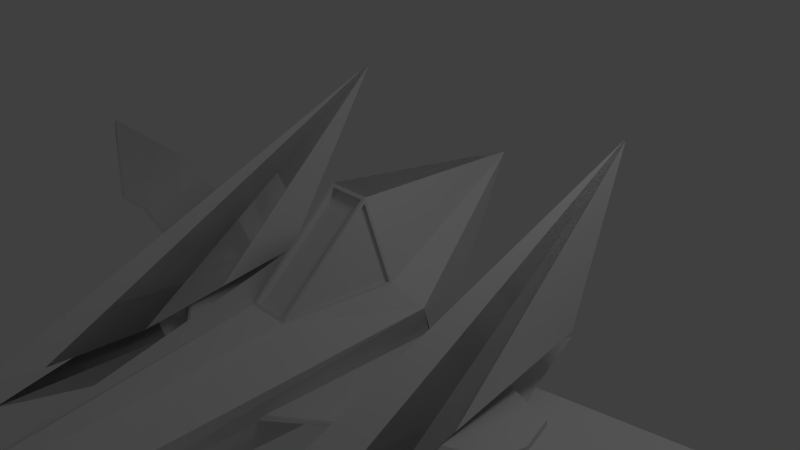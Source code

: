 # Source: arwing.blend  (saved by Blender 2.64.0; exported with 4.5.12 LTS)
import bpy
from mathutils import Matrix  # noqa: F401  (used for matrix-valued properties, if any)

bpy.ops.wm.read_factory_settings(use_empty=True)
scene = bpy.context.scene
scene.name = 'Scene'

# ---- collections
col_collection_1 = bpy.data.collections.new('Collection 1'); scene.collection.children.link(col_collection_1)

# ---- materials (node trees are filled in below, after node groups)
mat_material = bpy.data.materials.new('Material')
mat_material.alpha_threshold = 0.0
mat_material.use_transparent_shadow = False
mat_material.roughness = 0.5
mat_material.line_color = (0.0, 0.0, 0.0, 1.0)

# ---- material node trees

# ---- world
world_world = bpy.data.worlds.new('World'); scene.world = world_world
world_world.color = (0.05088, 0.05088, 0.05088)
world_world.use_sun_shadow = False
world_world.sun_shadow_jitter_overblur = 0.0
world_world.cycles.sampling_method = 'MANUAL'
world_world.cycles.sample_map_resolution = 256

# ---- cameras
cam_camera = bpy.data.cameras.new('Camera')
cam_camera.clip_end = 100.0
cam_camera.lens = 35.0
cam_camera.sensor_width = 32.0
cam_camera.sensor_height = 18.0
cam_camera.ortho_scale = 7.314
cam_camera.dof.focus_distance = 0.0
cam_camera.dof.aperture_fstop = 128.0

# ---- lights
light_lamp = bpy.data.lights.new('Lamp', 'POINT')
light_lamp.transmission_factor = 0.0
light_lamp.cutoff_distance = 30.0
light_lamp.energy = 100.0
light_lamp.shadow_buffer_clip_start = 1.001
light_lamp.shadow_soft_size = 1.0
light_lamp.shadow_maximum_resolution = 0.006
light_lamp.use_absolute_resolution = True
light_lamp.cycles.use_multiple_importance_sampling = False

# ---- meshes
me_cube_002 = bpy.data.meshes.new('Cube.002')
me_cube_002.from_pydata([(2.585, 0.7758, 2.239), (2.265, 2.002, 4.219), (2.564, -2.192, 1.684), (2.063, -4.617, 1.582), (1.384, -0.2656, 2.239), (1.723, -2.441, 1.703), (2.564, -1.921, 1.442), (1.992, -4.346, 1.34), (1.723, -2.17, 1.461), (1.992, -2.008, 0.7524), (2.577, 0.001226, 1.658), (1.384, -0.2633, 1.673), (1.992, 1.659, 1.466)], [], [(1, 3, 2), (0, 1, 2), (1, 4, 5, 3), (9, 7, 8), (6, 7, 9), (5, 2, 3), (8, 7, 6), (4, 1, 0), (4, 0, 2, 5), (6, 10, 11, 8), (10, 6, 9, 12), (10, 12, 11), (11, 12, 9, 8)])
_uv = me_cube_002.uv_layers.new(name='UVMap')
_uv.uv.foreach_set('vector', [0.0, 0.0, 0.0, 0.0, 0.0, 0.0, 0.0, 0.0, 0.0, 0.0, 0.0, 0.0, 0.0, 0.0, 0.0, 0.0, 0.0, 0.0, 0.0, 0.0, 0.0, 0.0, 0.0, 0.0, 0.0, 0.0, 0.0, 0.0, 0.0, 0.0, 0.0, 0.0, 0.0, 0.0, 0.0, 0.0, 0.0, 0.0, 0.0, 0.0, 0.0, 0.0, 0.0, 0.0, 0.0, 0.0, 0.0, 0.0, 0.0, 0.0, 0.0, 0.0, 0.0, 0.0, 0.0, 0.0, 0.0, 0.0, 0.0, 0.0, 0.0, 0.0, 0.0, 0.0, 0.0, 0.0, 0.0, 0.0, 0.0, 0.0, 0.0, 0.0, 0.0, 0.0, 0.0, 0.0, 0.0, 0.0, 0.0, 0.0, 0.0, 0.0, 0.0, 0.0, 0.0, 0.0, 0.0, 0.0])
me_cube_002.materials.append(mat_material)
me_cube_002.use_remesh_preserve_volume = False
me_cube_002.use_remesh_preserve_attributes = False
me_cube_002.use_mirror_vertex_groups = False
me_cube_002.update()
me_cube_003 = bpy.data.meshes.new('Cube.003')
me_cube_003.from_pydata([(2.107, -1.634, -0.7017), (2.107, -1.634, -1.061), (2.086, -1.632, -1.06), (2.086, -1.632, -0.6993), (2.065, -1.634, -1.059), (2.065, -1.634, -0.6979), (2.127, -1.64, -0.7049), (2.127, -1.64, -1.063), (2.045, -1.64, -1.059), (2.045, -1.64, -0.6974), (2.146, -1.65, -0.7089), (2.146, -1.65, -1.065), (2.027, -1.65, -0.698), (2.027, -1.65, -1.059), (2.162, -1.663, -0.7135), (2.162, -1.663, -1.067), (2.011, -1.663, -1.059), (2.011, -1.663, -0.6996), (2.175, -1.68, -0.7185), (2.175, -1.68, -1.07), (1.997, -1.68, -1.06), (1.997, -1.68, -0.7022), (2.185, -1.698, -0.7237), (2.185, -1.698, -1.072), (1.987, -1.698, -1.062), (1.987, -1.698, -0.7056), (2.191, -1.718, -0.7289), (2.191, -1.718, -1.074), (1.981, -1.718, -1.063), (1.981, -1.718, -0.7097), (2.193, -1.739, -0.7339), (2.193, -1.739, -1.077), (1.979, -1.739, -1.065), (1.979, -1.739, -0.7143), (2.191, -1.76, -0.7386), (2.191, -1.76, -1.079), (1.981, -1.76, -1.068), (1.981, -1.76, -0.7194), (2.185, -1.78, -0.7427), (2.185, -1.78, -1.08), (1.987, -1.78, -1.07), (1.987, -1.78, -0.7246), (2.175, -1.799, -0.7461), (2.175, -1.799, -1.082), (1.997, -1.799, -1.072), (1.997, -1.799, -0.7298), (2.162, -1.815, -0.7486), (2.162, -1.815, -1.083), (2.011, -1.815, -1.075), (2.011, -1.815, -0.7348), (2.146, -1.828, -0.7502), (2.146, -1.828, -1.083), (2.027, -1.828, -1.077), (2.027, -1.828, -0.7393), (2.127, -1.838, -0.7508), (2.127, -1.838, -1.083), (2.045, -1.838, -1.079), (2.045, -1.838, -0.7433), (2.107, -1.844, -1.083), (2.107, -1.844, -0.7504), (2.065, -1.844, -1.081), (2.065, -1.844, -0.7466), (2.086, -1.846, -1.082), (2.086, -1.846, -0.749), (2.265, 2.002, 1.662), (2.063, -4.617, -0.9753), (2.564, -2.192, -0.8728), (2.585, 0.7758, -0.3184), (1.723, -2.441, -0.8536), (1.384, -0.2656, -0.3184), (1.992, -2.008, -1.805), (1.992, -4.346, -1.217), (1.723, -2.17, -1.096), (1.384, -0.2633, -0.8841), (2.564, -1.921, -1.115), (1.992, 1.659, -1.091), (2.577, 0.001226, -0.8991), (-2.265, 2.002, 1.662), (-2.564, -2.192, -0.8728), (-2.063, -4.617, -0.9753), (-1.723, -2.441, -0.8536), (-2.585, 0.7758, -0.3184), (-1.384, -0.2656, -0.3184), (-1.992, -2.008, -1.805), (-1.723, -2.17, -1.096), (-1.992, -4.346, -1.217), (-2.564, -1.921, -1.115), (-1.384, -0.2633, -0.8841), (-2.577, 0.001226, -0.8991), (-1.992, 1.659, -1.091)], [], [(0, 1, 2, 3), (1, 0, 6, 7), (7, 6, 10, 11), (11, 10, 14, 15), (15, 14, 18, 19), (19, 18, 22, 23), (23, 22, 26, 27), (27, 26, 30, 31), (31, 30, 34, 35), (35, 34, 38, 39), (39, 38, 42, 43), (43, 42, 46, 47), (47, 46, 50, 51), (51, 50, 54, 55), (54, 59, 58, 55), (59, 63, 62, 58), (63, 61, 60, 62), (61, 57, 56, 60), (57, 53, 52, 56), (53, 49, 48, 52), (49, 45, 44, 48), (45, 41, 40, 44), (41, 37, 36, 40), (37, 33, 32, 36), (33, 29, 28, 32), (29, 25, 24, 28), (25, 21, 20, 24), (21, 17, 16, 20), (17, 12, 13, 16), (12, 9, 8, 13), (3, 2, 4, 5), (8, 9, 5, 4), (64, 65, 66), (67, 64, 66), (64, 69, 68, 65), (68, 66, 65), (64, 67, 69), (69, 67, 66), (49, 53, 68), (68, 45, 49), (68, 41, 45), (68, 37, 41), (68, 33, 37), (68, 29, 33), (68, 69, 25, 29), (53, 57, 68), (69, 21, 25), (69, 17, 21), (69, 12, 17), (69, 9, 12), (69, 5, 9), (69, 3, 5), (69, 0, 3), (6, 0, 69), (69, 10, 6), (69, 14, 10), (69, 18, 14), (69, 66, 18), (66, 22, 18), (66, 26, 22), (66, 30, 26), (66, 34, 30), (66, 38, 34), (66, 42, 38), (66, 46, 42), (66, 50, 46), (66, 54, 50), (57, 61, 68), (66, 59, 54), (66, 68, 63, 59), (61, 63, 68), (70, 71, 72), (72, 71, 74), (74, 71, 70), (74, 76, 73, 11), (74, 39, 43), (74, 35, 39), (74, 31, 35), (74, 27, 31), (74, 23, 27), (74, 19, 23), (74, 15, 19), (74, 11, 15), (47, 51, 74), (43, 47, 74), (73, 7, 11), (73, 1, 7), (73, 2, 1), (73, 4, 2), (73, 8, 4), (73, 13, 8), (73, 16, 13), (73, 20, 16), (73, 24, 20), (73, 28, 24), (73, 32, 28), (73, 36, 32), (73, 72, 40, 36), (51, 55, 74), (72, 44, 40), (72, 48, 44), (72, 52, 48), (72, 56, 52), (72, 60, 56), (55, 58, 74), (62, 72, 74, 58), (72, 62, 60), (76, 74, 70, 75), (76, 75, 73), (73, 75, 70, 72), (77, 78, 79), (81, 78, 77), (77, 79, 80, 82), (80, 79, 78), (82, 81, 77), (82, 80, 78), (82, 78, 81), (83, 84, 85), (84, 86, 85), (86, 83, 85), (86, 84, 87, 88), (88, 89, 83, 86), (88, 87, 89), (87, 84, 83, 89)])
_uv = me_cube_003.uv_layers.new(name='UVMap')
_uv.uv.foreach_set('vector', [0.0, 0.0, 0.0, 0.0, 0.0, 0.0, 0.0, 0.0, 0.0, 0.0, 0.0, 0.0, 0.0, 0.0, 0.0, 0.0, 0.0, 0.0, 0.0, 0.0, 0.0, 0.0, 0.0, 0.0, 0.0, 0.0, 0.0, 0.0, 0.0, 0.0, 0.0, 0.0, 0.0, 0.0, 0.0, 0.0, 0.0, 0.0, 0.0, 0.0, 0.0, 0.0, 0.0, 0.0, 0.0, 0.0, 0.0, 0.0, 0.0, 0.0, 0.0, 0.0, 0.0, 0.0, 0.0, 0.0, 0.0, 0.0, 0.0, 0.0, 0.0, 0.0, 0.0, 0.0, 0.0, 0.0, 0.0, 0.0, 0.0, 0.0, 0.0, 0.0, 0.0, 0.0, 0.0, 0.0, 0.0, 0.0, 0.0, 0.0, 0.0, 0.0, 0.0, 0.0, 0.0, 0.0, 0.0, 0.0, 0.0, 0.0, 0.0, 0.0, 0.0, 0.0, 0.0, 0.0, 0.0, 0.0, 0.0, 0.0, 0.0, 0.0, 0.0, 0.0, 0.0, 0.0, 0.0, 0.0, 0.0, 0.0, 0.0, 0.0, 0.0, 0.0, 0.0, 0.0, 0.0, 0.0, 0.0, 0.0, 0.0, 0.0, 0.0, 0.0, 0.0, 0.0, 0.0, 0.0, 0.0, 0.0, 0.0, 0.0, 0.0, 0.0, 0.0, 0.0, 0.0, 0.0, 0.0, 0.0, 0.0, 0.0, 0.0, 0.0, 0.0, 0.0, 0.0, 0.0, 0.0, 0.0, 0.0, 0.0, 0.0, 0.0, 0.0, 0.0, 0.0, 0.0, 0.0, 0.0, 0.0, 0.0, 0.0, 0.0, 0.0, 0.0, 0.0, 0.0, 0.0, 0.0, 0.0, 0.0, 0.0, 0.0, 0.0, 0.0, 0.0, 0.0, 0.0, 0.0, 0.0, 0.0, 0.0, 0.0, 0.0, 0.0, 0.0, 0.0, 0.0, 0.0, 0.0, 0.0, 0.0, 0.0, 0.0, 0.0, 0.0, 0.0, 0.0, 0.0, 0.0, 0.0, 0.0, 0.0, 0.0, 0.0, 0.0, 0.0, 0.0, 0.0, 0.0, 0.0, 0.0, 0.0, 0.0, 0.0, 0.0, 0.0, 0.0, 0.0, 0.0, 0.0, 0.0, 0.0, 0.0, 0.0, 0.0, 0.0, 0.0, 0.0, 0.0, 0.0, 0.0, 0.0, 0.0, 0.0, 0.0, 0.0, 0.0, 0.0, 0.0, 0.0, 0.0, 0.0, 0.0, 0.0, 0.0, 0.0, 0.0, 0.0, 0.0, 0.0, 0.0, 0.0, 0.0, 0.0, 0.0, 0.0, 0.0, 0.0, 0.0, 0.0, 0.0, 0.0, 0.0, 0.0, 0.0, 0.0, 0.0, 0.0, 0.0, 0.0, 0.0, 0.0, 0.0, 0.0, 0.0, 0.0, 0.0, 0.0, 0.0, 0.0, 0.0, 0.0, 0.0, 0.0, 0.0, 0.0, 0.0, 0.0, 0.0, 0.0, 0.0, 0.0, 0.0, 0.0, 0.0, 0.0, 0.0, 0.0, 0.0, 0.0, 0.0, 0.0, 0.0, 0.0, 0.0, 0.0, 0.0, 0.0, 0.0, 0.0, 0.0, 0.0, 0.0, 0.0, 0.0, 0.0, 0.0, 0.0, 0.0, 0.0, 0.0, 0.0, 0.0, 0.0, 0.0, 0.0, 0.0, 0.0, 0.0, 0.0, 0.0, 0.0, 0.0, 0.0, 0.0, 0.0, 0.0, 0.0, 0.0, 0.0, 0.0, 0.0, 0.0, 0.0, 0.0, 0.0, 0.0, 0.0, 0.0, 0.0, 0.0, 0.0, 0.0, 0.0, 0.0, 0.0, 0.0, 0.0, 0.0, 0.0, 0.0, 0.0, 0.0, 0.0, 0.0, 0.0, 0.0, 0.0, 0.0, 0.0, 0.0, 0.0, 0.0, 0.0, 0.0, 0.0, 0.0, 0.0, 0.0, 0.0, 0.0, 0.0, 0.0, 0.0, 0.0, 0.0, 0.0, 0.0, 0.0, 0.0, 0.0, 0.0, 0.0, 0.0, 0.0, 0.0, 0.0, 0.0, 0.0, 0.0, 0.0, 0.0, 0.0, 0.0, 0.0, 0.0, 0.0, 0.0, 0.0, 0.0, 0.0, 0.0, 0.0, 0.0, 0.0, 0.0, 0.0, 0.0, 0.0, 0.0, 0.0, 0.0, 0.0, 0.0, 0.0, 0.0, 0.0, 0.0, 0.0, 0.0, 0.0, 0.0, 0.0, 0.0, 0.0, 0.0, 0.0, 0.0, 0.0, 0.0, 0.0, 0.0, 0.0, 0.0, 0.0, 0.0, 0.0, 0.0, 0.0, 0.0, 0.0, 0.0, 0.0, 0.0, 0.0, 0.0, 0.0, 0.0, 0.0, 0.0, 0.0, 0.0, 0.0, 0.0, 0.0, 0.0, 0.0, 0.0, 0.0, 0.0, 0.0, 0.0, 0.0, 0.0, 0.0, 0.0, 0.0, 0.0, 0.0, 0.0, 0.0, 0.0, 0.0, 0.0, 0.0, 0.0, 0.0, 0.0, 0.0, 0.0, 0.0, 0.0, 0.0, 0.0, 0.0, 0.0, 0.0, 0.0, 0.0, 0.0, 0.0, 0.0, 0.0, 0.0, 0.0, 0.0, 0.0, 0.0, 0.0, 0.0, 0.0, 0.0, 0.0, 0.0, 0.0, 0.0, 0.0, 0.0, 0.0, 0.0, 0.0, 0.0, 0.0, 0.0, 0.0, 0.0, 0.0, 0.0, 0.0, 0.0, 0.0, 0.0, 0.0, 0.0, 0.0, 0.0, 0.0, 0.0, 0.0, 0.0, 0.0, 0.0, 0.0, 0.0, 0.0, 0.0, 0.0, 0.0, 0.0, 0.0, 0.0, 0.0, 0.0, 0.0, 0.0, 0.0, 0.0, 0.0, 0.0, 0.0, 0.0, 0.0, 0.0, 0.0, 0.0, 0.0, 0.0, 0.0, 0.0, 0.0, 0.0, 0.0, 0.0, 0.0, 0.0, 0.0, 0.0, 0.0, 0.0, 0.0, 0.0, 0.0, 0.0, 0.0, 0.0, 0.0, 0.0, 0.0, 0.0, 0.0, 0.0, 0.0, 0.0, 0.0, 0.0, 0.0, 0.0, 0.0, 0.0, 0.0, 0.0, 0.0, 0.0, 0.0, 0.0, 0.0, 0.0, 0.0, 0.0, 0.0, 0.0, 0.0, 0.0, 0.0, 0.0, 0.0, 0.0, 0.0, 0.0, 0.0, 0.0, 0.0, 0.0, 0.0, 0.0, 0.0, 0.0, 0.0, 0.0, 0.0, 0.0, 0.0, 0.0, 0.0, 0.0, 0.0, 0.0, 0.0, 0.0, 0.0, 0.0, 0.0, 0.0, 0.0, 0.0, 0.0, 0.0, 0.0, 0.0, 0.0, 0.0, 0.0, 0.0, 0.0, 0.0, 0.0, 0.0, 0.0, 0.0, 0.0, 0.0, 0.0, 0.0, 0.0, 0.0, 0.0, 0.0, 0.0, 0.0, 0.0, 0.0, 0.0, 0.0, 0.0, 0.0, 0.0, 0.0, 0.0, 0.0, 0.0, 0.0, 0.0, 0.0, 0.0, 0.0, 0.0, 0.0, 0.0, 0.0, 0.0, 0.0, 0.0, 0.0, 0.0, 0.0, 0.0, 0.0, 0.0, 0.0, 0.0, 0.0, 0.0, 0.0, 0.0, 0.0, 0.0, 0.0, 0.0, 0.0, 0.0, 0.0, 0.0, 0.0, 0.0, 0.0, 0.0, 0.0, 0.0, 0.0, 0.0, 0.0, 0.0, 0.0, 0.0, 0.0, 0.0, 0.0, 0.0, 0.0, 0.0, 0.0, 0.0, 0.0, 0.0, 0.0, 0.0, 0.0, 0.0, 0.0, 0.0, 0.0, 0.0, 0.0, 0.0, 0.0, 0.0, 0.0, 0.0, 0.0, 0.0, 0.0, 0.0, 0.0, 0.0, 0.0, 0.0, 0.0, 0.0, 0.0, 0.0, 0.0, 0.0, 0.0, 0.0, 0.0, 0.0, 0.0, 0.0, 0.0, 0.0, 0.0, 0.0, 0.0, 0.0, 0.0, 0.0, 0.0, 0.0, 0.0, 0.0, 0.0, 0.0, 0.0, 0.0, 0.0, 0.0, 0.0, 0.0, 0.0, 0.0, 0.0, 0.0, 0.0, 0.0, 0.0, 0.0, 0.0, 0.0, 0.0, 0.0, 0.0, 0.0, 0.0, 0.0, 0.0, 0.0, 0.0, 0.0, 0.0, 0.0, 0.0, 0.0, 0.0, 0.0, 0.0, 0.0, 0.0, 0.0, 0.0, 0.0, 0.0, 0.0, 0.0, 0.0, 0.0, 0.0, 0.0, 0.0, 0.0, 0.0])
me_cube_003.materials.append(mat_material)
me_cube_003.use_remesh_preserve_volume = False
me_cube_003.use_remesh_preserve_attributes = False
me_cube_003.use_mirror_vertex_groups = False
me_cube_003.update()
me_cube_001 = bpy.data.meshes.new('Cube.001')
me_cube_001.from_pydata([(3.022, -1.027, -0.8141), (5.03, -0.6181, -0.8141), (9.434, 1.085, -0.8141), (5.702, -0.6373, -0.8141), (2.557, 0.1743, -0.8141), (6.13, 0.7376, -0.5827), (5.148, 0.6648, -0.8141), (3.022, -1.027, -0.8776), (5.03, -0.6181, -0.8776), (9.434, 1.085, -0.8776), (5.702, -0.6373, -0.8776), (2.557, 0.1743, -0.8776), (6.13, 0.7376, -1.054), (5.148, 0.6648, -0.8776), (3.022, -1.076, -0.8481), (5.03, -0.6675, -0.8481), (5.702, -0.6868, -0.8481), (9.434, 1.085, -0.8481), (6.13, 0.7376, -0.8481), (2.557, 0.1743, -0.8481), (5.148, 0.6648, -0.8481), (5.03, -0.6181, -0.8141), (3.022, -1.027, -0.8141), (5.702, -0.6373, -0.8141), (7.568, 0.2238, -0.8141), (2.785, -0.4151, -0.8141), (5.09, 0.03537, -0.8141), (5.92, 0.06304, -0.7315), (2.785, -0.4151, -0.8776), (5.09, 0.03537, -0.8776), (5.92, 0.06304, -0.9725), (2.785, -0.4151, -0.8481), (7.568, 0.2238, -0.8776), (7.568, 0.1744, -0.8481)], [(2, 3), (30, 32), (24, 33), (32, 33)], [(26, 6, 4, 25), (27, 26, 1, 3), (29, 28, 11, 13), (30, 10, 8, 29), (12, 9, 32, 10, 30), (15, 14, 7, 8), (17, 33, 16, 10, 32, 9), (33, 9, 17), (31, 19, 11, 28), (16, 15, 8, 10), (20, 19, 4, 6), (18, 20, 6, 5), (21, 22, 14, 15), (33, 17, 2), (9, 12, 18, 17), (25, 4, 19, 31), (23, 21, 15, 16), (13, 11, 19, 20), (12, 13, 20, 18), (1, 26, 25, 0), (5, 6, 26, 27), (8, 7, 28, 29), (12, 30, 29, 13), (14, 31, 28, 7), (0, 25, 31, 14), (24, 27, 23), (27, 24, 2, 5), (17, 18, 5, 2), (2, 24, 23, 16, 33, 17)])
_uv = me_cube_001.uv_layers.new(name='UVMap')
_uv.uv.foreach_set('vector', [0.0, 0.0, 0.0, 0.0, 0.0, 0.0, 0.0, 0.0, 0.0, 0.0, 0.0, 0.0, 0.0, 0.0, 0.0, 0.0, 0.0, 0.0, 0.0, 0.0, 0.0, 0.0, 0.0, 0.0, 0.0, 0.0, 0.0, 0.0, 0.0, 0.0, 0.0, 0.0, 0.0, 0.0, 0.0, 0.0, 0.0, 0.0, 0.0, 0.0, 0.0, 0.0, 0.0, 0.0, 0.0, 0.0, 0.0, 0.0, 0.0, 0.0, 0.0, 0.0, 0.0, 0.0, 0.0, 0.0, 0.0, 0.0, 0.0, 0.0, 0.0, 0.0, 0.0, 0.0, 0.0, 0.0, 0.0, 0.0, 0.0, 0.0, 0.0, 0.0, 0.0, 0.0, 0.0, 0.0, 0.0, 0.0, 0.0, 0.0, 0.0, 0.0, 0.0, 0.0, 0.0, 0.0, 0.0, 0.0, 0.0, 0.0, 0.0, 0.0, 0.0, 0.0, 0.0, 0.0, 0.0, 0.0, 0.0, 0.0, 0.0, 0.0, 0.0, 0.0, 0.0, 0.0, 0.0, 0.0, 0.0, 0.0, 0.0, 0.0, 0.0, 0.0, 0.0, 0.0, 0.0, 0.0, 0.0, 0.0, 0.0, 0.0, 0.0, 0.0, 0.0, 0.0, 0.0, 0.0, 0.0, 0.0, 0.0, 0.0, 0.0, 0.0, 0.0, 0.0, 0.0, 0.0, 0.0, 0.0, 0.0, 0.0, 0.0, 0.0, 0.0, 0.0, 0.0, 0.0, 0.0, 0.0, 0.0, 0.0, 0.0, 0.0, 0.0, 0.0, 0.0, 0.0, 0.0, 0.0, 0.0, 0.0, 0.0, 0.0, 0.0, 0.0, 0.0, 0.0, 0.0, 0.0, 0.0, 0.0, 0.0, 0.0, 0.0, 0.0, 0.0, 0.0, 0.0, 0.0, 0.0, 0.0, 0.0, 0.0, 0.0, 0.0, 0.0, 0.0, 0.0, 0.0, 0.0, 0.0, 0.0, 0.0, 0.0, 0.0, 0.0, 0.0, 0.0, 0.0, 0.0, 0.0, 0.0, 0.0, 0.0, 0.0, 0.0, 0.0, 0.0, 0.0, 0.0, 0.0, 0.0, 0.0, 0.0, 0.0, 0.0, 0.0, 0.0, 0.0, 0.0, 0.0, 0.0, 0.0, 0.0, 0.0, 0.0, 0.0, 0.0, 0.0, 0.0, 0.0, 0.0, 0.0, 0.0, 0.0])
me_cube_001.materials.append(mat_material)
me_cube_001.use_remesh_preserve_volume = False
me_cube_001.use_remesh_preserve_attributes = False
me_cube_001.use_mirror_vertex_groups = False
me_cube_001.update()
me_cube = bpy.data.meshes.new('Cube')
me_cube.from_pydata([(0.0, -7.092, -0.6789), (0.0, 0.5278, -1.619), (1.189, -0.2656, -0.1679), (0.0, 2.528, 0.7149), (0.562, -4.716, -0.7506), (0.7417, -0.3668, 0.02723), (0.0, -1.68, -0.1679), (0.2989, -1.68, -0.1679), (0.9092, 0.2542, -1.292), (0.3059, -0.3668, 1.019), (0.0, -0.3668, 1.019), (0.0, -4.716, -1.473), (0.0, 2.528, 0.7149), (0.5083, -4.716, -1.314), (0.0, 2.528, 0.7149), (0.7922, -2.361, -0.8811), (0.5352, -4.716, -1.032), (0.5203, -1.023, -0.07031), (1.034, -0.001388, -0.7715), (1.771, -1.701, -0.8054), (2.028, -0.005691, -0.8054), (3.073, -1.165, -0.8054), (3.073, -0.2673, -0.8054), (3.2, -0.7687, -0.8054), (0.9207, -1.183, -0.8054), (0.9207, -1.183, -0.7826), (0.8147, -2.361, -0.8066), (1.072, -0.005677, -0.6553), (1.771, -1.701, -0.7494), (2.028, -0.005691, -0.7304), (3.073, -1.165, -0.7304), (3.073, -0.2673, -0.7304), (3.2, -0.7687, -0.7304), (0.9432, -1.183, -0.7309), (1.9, -0.8533, -0.7304), (1.049, -0.005691, -0.7069), (1.771, -1.754, -0.7826), (3.073, -1.218, -0.7826), (3.2, -0.7687, -0.7826), (2.028, -0.005691, -0.7646), (0.7922, -2.428, -0.8583), (3.073, -0.2673, -0.7826), (0.0, -1.68, -0.1679), (0.3163, -1.628, -0.1602), (0.3273, -0.3668, 0.9705), (0.0, -0.3668, 1.019), (0.256, -1.68, -0.1679), (0.256, -1.68, -0.1679), (0.2621, -0.3668, 1.019), (0.3057, -0.4024, 0.987), (0.2991, -1.646, -0.137), (0.0, -1.646, -0.137), (0.0, -0.4024, 0.987), (0.2562, -1.646, -0.137), (0.2619, -0.4024, 0.987), (0.3057, -0.3462, 0.9248), (0.0, -1.59, -0.1992), (0.0, -0.3462, 0.9248), (0.2562, -1.59, -0.1992), (0.7206, -0.3925, 0.05174), (0.3164, -1.594, -0.1289), (0.2619, -0.3462, 0.9248), (0.7331, -0.3922, 0.02346), (0.7301, -0.3668, 0.05367), (0.3206, -0.4021, 0.9535), (0.6819, -0.3602, 0.03568), (0.2777, -1.562, -0.145), (0.2819, -0.3698, 0.9374)], [(3, 8), (9, 7), (10, 45)], [(11, 1, 8, 13), (10, 12, 9), (3, 9, 44, 63, 5), (13, 16, 4, 0, 11), (2, 17, 43, 7), (5, 2, 3), (14, 8, 1), (66, 67, 64, 60), (66, 65, 67), (14, 10, 9), (0, 4, 7), (2, 7, 4), (8, 18, 24, 15, 16, 13), (17, 2, 5, 62), (18, 2, 4, 16, 15, 24), (14, 2, 8), (25, 35, 27, 33), (18, 24, 15, 19, 21, 23, 22, 20), (26, 33, 27, 29, 34, 28), (28, 34, 29, 31, 32, 30), (37, 36, 28, 30), (38, 37, 30, 32), (35, 39, 29, 27), (25, 40, 15, 24), (36, 40, 26, 28), (38, 41, 22, 23), (24, 18, 35, 25), (39, 41, 31, 29), (21, 19, 36, 37), (23, 21, 37, 38), (18, 20, 39, 35), (33, 26, 40, 25), (19, 15, 40, 36), (32, 31, 41, 38), (20, 22, 41, 39), (0, 7, 46, 6), (6, 46, 47, 42), (64, 44, 9, 49), (47, 7, 50, 53), (51, 42, 47, 53), (49, 9, 48, 54), (54, 53, 50, 49), (45, 52, 54, 48), (61, 58, 53, 54), (57, 56, 58, 61), (59, 64, 67, 65), (51, 53, 58, 56), (57, 61, 54, 52), (61, 55, 49, 54), (65, 66, 60, 59), (59, 62, 5, 63), (59, 60, 43, 62), (43, 60, 50, 7), (50, 60, 64, 49), (63, 44, 64, 59)])
_uv = me_cube.uv_layers.new(name='UVMap')
_uv.uv.foreach_set('vector', [0.0, 0.0, 0.0, 0.0, 0.0, 0.0, 0.0, 0.0, 0.0, 0.0, 0.0, 0.0, 0.0, 0.0, 0.0, 0.0, 0.0, 0.0, 0.0, 0.0, 0.0, 0.0, 0.0, 0.0, 0.0, 0.0, 0.0, 0.0, 0.0, 0.0, 0.0, 0.0, 0.0, 0.0, 0.0, 0.0, 0.0, 0.0, 0.0, 0.0, 0.0, 0.0, 0.0, 0.0, 0.0, 0.0, 0.0, 0.0, 0.0, 0.0, 0.0, 0.0, 0.0, 0.0, 0.0, 0.0, 0.0, 0.0, 0.0, 0.0, 0.0, 0.0, 0.0, 0.0, 0.0, 0.0, 0.0, 0.0, 0.0, 0.0, 0.0, 0.0, 0.0, 0.0, 0.0, 0.0, 0.0, 0.0, 0.0, 0.0, 0.0, 0.0, 0.0, 0.0, 0.0, 0.0, 0.0, 0.0, 0.0, 0.0, 0.0, 0.0, 0.0, 0.0, 0.0, 0.0, 0.0, 0.0, 0.0, 0.0, 0.0, 0.0, 0.0, 0.0, 0.0, 0.0, 0.0, 0.0, 0.0, 0.0, 0.0, 0.0, 0.0, 0.0, 0.0, 0.0, 0.0, 0.0, 0.0, 0.0, 0.0, 0.0, 0.0, 0.0, 0.0, 0.0, 0.0, 0.0, 0.0, 0.0, 0.0, 0.0, 0.0, 0.0, 0.0, 0.0, 0.0, 0.0, 0.0, 0.0, 0.0, 0.0, 0.0, 0.0, 0.0, 0.0, 0.0, 0.0, 0.0, 0.0, 0.0, 0.0, 0.0, 0.0, 0.0, 0.0, 0.0, 0.0, 0.0, 0.0, 0.0, 0.0, 0.0, 0.0, 0.0, 0.0, 0.0, 0.0, 0.0, 0.0, 0.0, 0.0, 0.0, 0.0, 0.0, 0.0, 0.0, 0.0, 0.0, 0.0, 0.0, 0.0, 0.0, 0.0, 0.0, 0.0, 0.0, 0.0, 0.0, 0.0, 0.0, 0.0, 0.0, 0.0, 0.0, 0.0, 0.0, 0.0, 0.0, 0.0, 0.0, 0.0, 0.0, 0.0, 0.0, 0.0, 0.0, 0.0, 0.0, 0.0, 0.0, 0.0, 0.0, 0.0, 0.0, 0.0, 0.0, 0.0, 0.0, 0.0, 0.0, 0.0, 0.0, 0.0, 0.0, 0.0, 0.0, 0.0, 0.0, 0.0, 0.0, 0.0, 0.0, 0.0, 0.0, 0.0, 0.0, 0.0, 0.0, 0.0, 0.0, 0.0, 0.0, 0.0, 0.0, 0.0, 0.0, 0.0, 0.0, 0.0, 0.0, 0.0, 0.0, 0.0, 0.0, 0.0, 0.0, 0.0, 0.0, 0.0, 0.0, 0.0, 0.0, 0.0, 0.0, 0.0, 0.0, 0.0, 0.0, 0.0, 0.0, 0.0, 0.0, 0.0, 0.0, 0.0, 0.0, 0.0, 0.0, 0.0, 0.0, 0.0, 0.0, 0.0, 0.0, 0.0, 0.0, 0.0, 0.0, 0.0, 0.0, 0.0, 0.0, 0.0, 0.0, 0.0, 0.0, 0.0, 0.0, 0.0, 0.0, 0.0, 0.0, 0.0, 0.0, 0.0, 0.0, 0.0, 0.0, 0.0, 0.0, 0.0, 0.0, 0.0, 0.0, 0.0, 0.0, 0.0, 0.0, 0.0, 0.0, 0.0, 0.0, 0.0, 0.0, 0.0, 0.0, 0.0, 0.0, 0.0, 0.0, 0.0, 0.0, 0.0, 0.0, 0.0, 0.0, 0.0, 0.0, 0.0, 0.0, 0.0, 0.0, 0.0, 0.0, 0.0, 0.0, 0.0, 0.0, 0.0, 0.0, 0.0, 0.0, 0.0, 0.0, 0.0, 0.0, 0.0, 0.0, 0.0, 0.0, 0.0, 0.0, 0.0, 0.0, 0.0, 0.0, 0.0, 0.0, 0.0, 0.0, 0.0, 0.0, 0.0, 0.0, 0.0, 0.0, 0.0, 0.0, 0.0, 0.0, 0.0, 0.0, 0.0, 0.0, 0.0, 0.0, 0.0, 0.0, 0.0, 0.0, 0.0, 0.0, 0.0, 0.0, 0.0, 0.0, 0.0, 0.0, 0.0, 0.0, 0.0, 0.0, 0.0, 0.0, 0.0, 0.0, 0.0, 0.0, 0.0, 0.0, 0.0, 0.0, 0.0, 0.0, 0.0, 0.0, 0.0, 0.0, 0.0, 0.0, 0.0, 0.0, 0.0, 0.0, 0.0, 0.0, 0.0, 0.0, 0.0, 0.0, 0.0, 0.0, 0.0, 0.0, 0.0, 0.0, 0.0, 0.0, 0.0, 0.0, 0.0, 0.0, 0.0, 0.0, 0.0, 0.0, 0.0, 0.0, 0.0, 0.0, 0.0])
me_cube.materials.append(mat_material)
me_cube.use_remesh_preserve_volume = False
me_cube.use_remesh_preserve_attributes = False
me_cube.use_mirror_vertex_groups = False
me_cube.update()

# ---- objects
ob_engines = bpy.data.objects.new('engines', me_cube_002)
ob_cylinder = bpy.data.objects.new('cylinder', me_cube_003)
ob_cube_001 = bpy.data.objects.new('Cube.001', me_cube_001)
ob_cube = bpy.data.objects.new('Cube', me_cube)
ob_lamp = bpy.data.objects.new('Lamp', light_lamp)
ob_camera = bpy.data.objects.new('Camera', cam_camera)

# ---- transforms, parenting, visibility, modifiers, constraints
ob_engines.location = (0.0, 0.0, -2.557)
ob_engines.lock_rotations_4d = False
ob_engines.empty_display_type = 'ARROWS'
ob_engines.lineart.crease_threshold = 0.0
_m = ob_engines.modifiers.new('Mirror', 'MIRROR')
_m.use_clip = True
ob_cylinder.location = (0.0, 0.0, 0.0)
ob_cylinder.lock_rotations_4d = False
ob_cylinder.empty_display_type = 'ARROWS'
ob_cylinder.lineart.crease_threshold = 0.0
_m = ob_cylinder.modifiers.new('Mirror', 'MIRROR')
_m.use_clip = True
ob_cube_001.location = (0.0, 0.0, 0.0)
ob_cube_001.lock_rotations_4d = False
ob_cube_001.empty_display_type = 'ARROWS'
ob_cube_001.lineart.crease_threshold = 0.0
_m = ob_cube_001.modifiers.new('Mirror', 'MIRROR')
_m.use_clip = True
ob_cube.location = (0.0, 0.0, 0.0)
ob_cube.lock_rotations_4d = False
ob_cube.empty_display_type = 'ARROWS'
ob_cube.lineart.crease_threshold = 0.0
_m = ob_cube.modifiers.new('Mirror', 'MIRROR')
_m.use_clip = True
ob_lamp.location = (4.076, 1.005, 5.904)
ob_lamp.rotation_euler = (0.6503, 0.05522, 1.866)
ob_lamp.lock_rotations_4d = False
ob_lamp.empty_display_type = 'ARROWS'
ob_lamp.color = (0.0, 0.0, 0.0, 0.0)
ob_lamp.lineart.crease_threshold = 0.0
ob_camera.location = (7.481, -6.508, 5.344)
ob_camera.rotation_euler = (1.109, 0.01082, 0.8149)
ob_camera.lock_rotations_4d = False
ob_camera.empty_display_type = 'ARROWS'
ob_camera.color = (0.0, 0.0, 0.0, 0.0)
ob_camera.display_type = 'WIRE'
ob_camera.lineart.crease_threshold = 0.0

# ---- collection membership
col_collection_1.objects.link(ob_engines)
col_collection_1.objects.link(ob_cylinder)
col_collection_1.objects.link(ob_cube_001)
col_collection_1.objects.link(ob_cube)
col_collection_1.objects.link(ob_lamp)
col_collection_1.objects.link(ob_camera)

# ---- scene / render settings (as saved in the file)
scene.camera = ob_camera
scene.frame_start = 1; scene.frame_end = 250; scene.frame_set(24)
scene.render.engine = 'BLENDER_EEVEE_NEXT'
scene.render.image_settings.color_mode = 'RGB'
scene.render.image_settings.compression = 90
scene.render.resolution_percentage = 50
scene.render.dither_intensity = 0.0
scene.render.bake_margin = 2
scene.render.bake_bias = 0.0
scene.cycles.use_denoising = False
scene.cycles.samples = 10
scene.cycles.sampling_pattern = 'TABULATED_SOBOL'
scene.cycles.light_sampling_threshold = 0.0
scene.cycles.use_adaptive_sampling = False
scene.cycles.use_light_tree = False
scene.cycles.blur_glossy = 0.0
scene.cycles.volume_bounces = 1
scene.cycles.pixel_filter_type = 'GAUSSIAN'
scene.cycles.sample_clamp_indirect = 0.0
scene.view_settings.view_transform = 'Standard'
bpy.context.view_layer.update()
